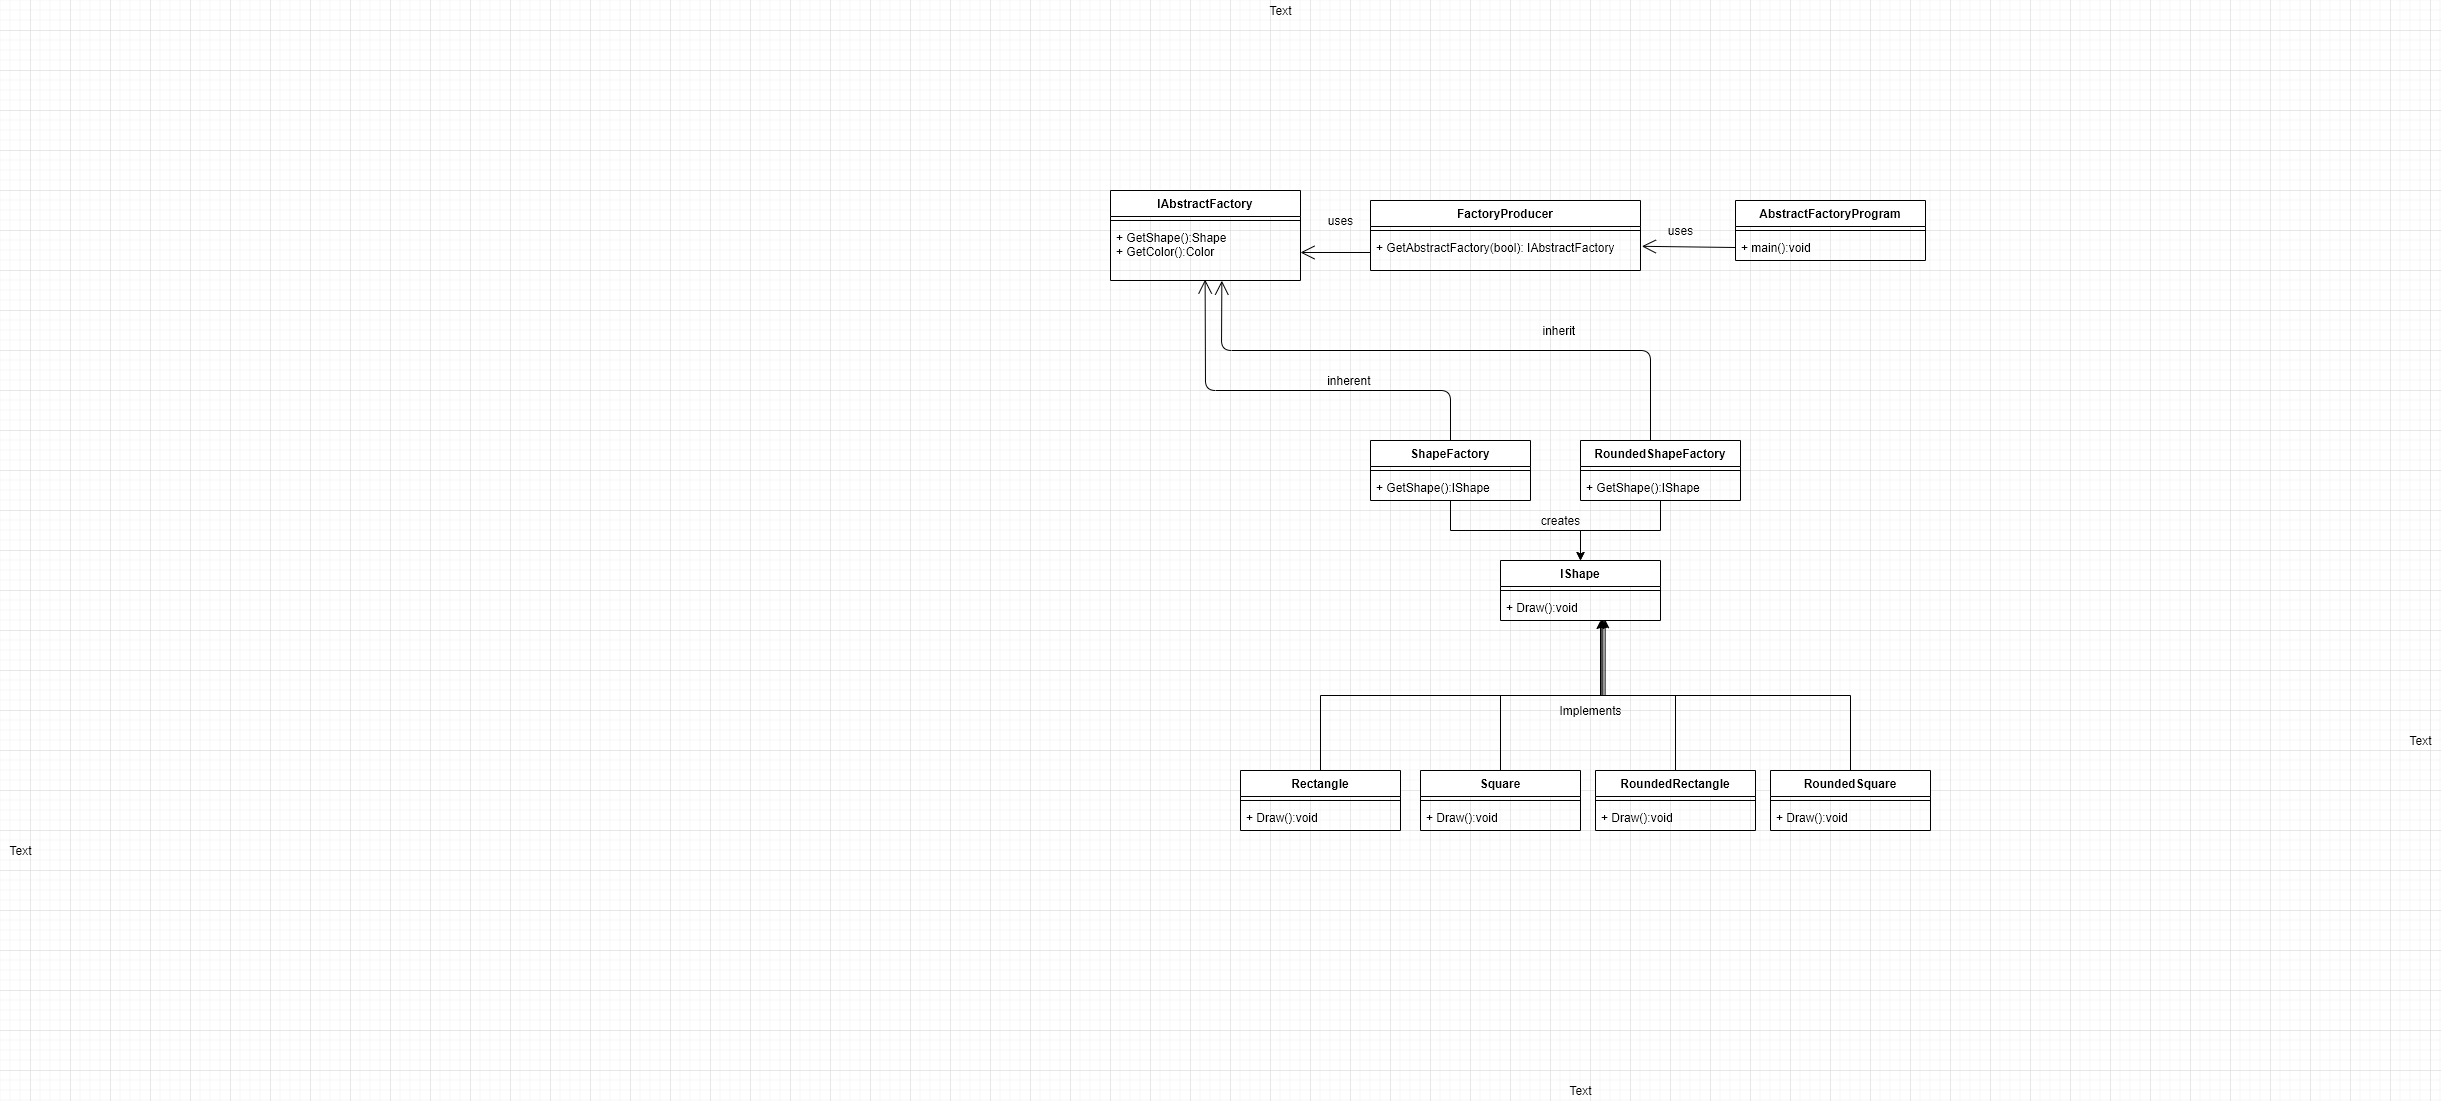

The diagram above was exported from draw.io. Its source (the exported page's mxGraphModel, read from the mxfile embedded in the PNG):
<mxGraphModel dx="3187" dy="1259" grid="1" gridSize="10" guides="1" tooltips="1" connect="1" arrows="1" fold="1" page="1" pageScale="1" pageWidth="1169" pageHeight="826" background="#ffffff" math="0" shadow="0">
  <root>
    <mxCell id="0" />
    <mxCell id="1" parent="0" />
    <mxCell id="m7PgRFIrvL6ZD_pVP9Qa-41" value="AbstractFactoryProgram" style="swimlane;fontStyle=1;align=center;verticalAlign=top;childLayout=stackLayout;horizontal=1;startSize=26;horizontalStack=0;resizeParent=1;resizeParentMax=0;resizeLast=0;collapsible=1;marginBottom=0;" parent="1" vertex="1">
      <mxGeometry x="505" y="50" width="190" height="60" as="geometry" />
    </mxCell>
    <mxCell id="m7PgRFIrvL6ZD_pVP9Qa-43" value="" style="line;strokeWidth=1;fillColor=none;align=left;verticalAlign=middle;spacingTop=-1;spacingLeft=3;spacingRight=3;rotatable=0;labelPosition=right;points=[];portConstraint=eastwest;" parent="m7PgRFIrvL6ZD_pVP9Qa-41" vertex="1">
      <mxGeometry y="26" width="190" height="8" as="geometry" />
    </mxCell>
    <mxCell id="m7PgRFIrvL6ZD_pVP9Qa-44" value="+ main():void" style="text;strokeColor=none;fillColor=none;align=left;verticalAlign=top;spacingLeft=4;spacingRight=4;overflow=hidden;rotatable=0;points=[[0,0.5],[1,0.5]];portConstraint=eastwest;" parent="m7PgRFIrvL6ZD_pVP9Qa-41" vertex="1">
      <mxGeometry y="34" width="190" height="26" as="geometry" />
    </mxCell>
    <mxCell id="m7PgRFIrvL6ZD_pVP9Qa-45" value="FactoryProducer" style="swimlane;fontStyle=1;align=center;verticalAlign=top;childLayout=stackLayout;horizontal=1;startSize=26;horizontalStack=0;resizeParent=1;resizeParentMax=0;resizeLast=0;collapsible=1;marginBottom=0;" parent="1" vertex="1">
      <mxGeometry x="140" y="50" width="270" height="70" as="geometry" />
    </mxCell>
    <mxCell id="m7PgRFIrvL6ZD_pVP9Qa-47" value="" style="line;strokeWidth=1;fillColor=none;align=left;verticalAlign=middle;spacingTop=-1;spacingLeft=3;spacingRight=3;rotatable=0;labelPosition=right;points=[];portConstraint=eastwest;" parent="m7PgRFIrvL6ZD_pVP9Qa-45" vertex="1">
      <mxGeometry y="26" width="270" height="8" as="geometry" />
    </mxCell>
    <mxCell id="m7PgRFIrvL6ZD_pVP9Qa-48" value="+ GetAbstractFactory(bool): IAbstractFactory" style="text;strokeColor=none;fillColor=none;align=left;verticalAlign=top;spacingLeft=4;spacingRight=4;overflow=hidden;rotatable=0;points=[[0,0.5],[1,0.5]];portConstraint=eastwest;" parent="m7PgRFIrvL6ZD_pVP9Qa-45" vertex="1">
      <mxGeometry y="34" width="270" height="36" as="geometry" />
    </mxCell>
    <mxCell id="m7PgRFIrvL6ZD_pVP9Qa-49" value="IAbstractFactory" style="swimlane;fontStyle=1;align=center;verticalAlign=top;childLayout=stackLayout;horizontal=1;startSize=26;horizontalStack=0;resizeParent=1;resizeParentMax=0;resizeLast=0;collapsible=1;marginBottom=0;" parent="1" vertex="1">
      <mxGeometry x="-120" y="40" width="190" height="90" as="geometry" />
    </mxCell>
    <mxCell id="m7PgRFIrvL6ZD_pVP9Qa-51" value="" style="line;strokeWidth=1;fillColor=none;align=left;verticalAlign=middle;spacingTop=-1;spacingLeft=3;spacingRight=3;rotatable=0;labelPosition=right;points=[];portConstraint=eastwest;" parent="m7PgRFIrvL6ZD_pVP9Qa-49" vertex="1">
      <mxGeometry y="26" width="190" height="8" as="geometry" />
    </mxCell>
    <mxCell id="m7PgRFIrvL6ZD_pVP9Qa-52" value="+ GetShape():Shape&#10;+ GetColor():Color" style="text;strokeColor=none;fillColor=none;align=left;verticalAlign=top;spacingLeft=4;spacingRight=4;overflow=hidden;rotatable=0;points=[[0,0.5],[1,0.5]];portConstraint=eastwest;" parent="m7PgRFIrvL6ZD_pVP9Qa-49" vertex="1">
      <mxGeometry y="34" width="190" height="56" as="geometry" />
    </mxCell>
    <mxCell id="m7PgRFIrvL6ZD_pVP9Qa-53" value="" style="endArrow=open;endFill=1;endSize=12;html=1;entryX=1;entryY=0.5;entryDx=0;entryDy=0;exitX=0;exitY=0.5;exitDx=0;exitDy=0;" parent="1" source="m7PgRFIrvL6ZD_pVP9Qa-48" target="m7PgRFIrvL6ZD_pVP9Qa-52" edge="1">
      <mxGeometry width="160" relative="1" as="geometry">
        <mxPoint x="320" y="200" as="sourcePoint" />
        <mxPoint x="30" y="110" as="targetPoint" />
      </mxGeometry>
    </mxCell>
    <mxCell id="m7PgRFIrvL6ZD_pVP9Qa-54" value="" style="endArrow=open;endFill=1;endSize=12;html=1;entryX=1.005;entryY=0.328;entryDx=0;entryDy=0;exitX=0;exitY=0.5;exitDx=0;exitDy=0;entryPerimeter=0;" parent="1" source="m7PgRFIrvL6ZD_pVP9Qa-44" target="m7PgRFIrvL6ZD_pVP9Qa-48" edge="1">
      <mxGeometry width="160" relative="1" as="geometry">
        <mxPoint x="550" y="140" as="sourcePoint" />
        <mxPoint x="390" y="140" as="targetPoint" />
      </mxGeometry>
    </mxCell>
    <mxCell id="m7PgRFIrvL6ZD_pVP9Qa-55" value="uses" style="text;html=1;align=center;verticalAlign=middle;resizable=0;points=[];autosize=1;" parent="1" vertex="1">
      <mxGeometry x="430" y="70" width="40" height="20" as="geometry" />
    </mxCell>
    <mxCell id="m7PgRFIrvL6ZD_pVP9Qa-56" value="uses" style="text;html=1;align=center;verticalAlign=middle;resizable=0;points=[];autosize=1;" parent="1" vertex="1">
      <mxGeometry x="90" y="60" width="40" height="20" as="geometry" />
    </mxCell>
    <mxCell id="m7PgRFIrvL6ZD_pVP9Qa-77" style="edgeStyle=orthogonalEdgeStyle;rounded=0;orthogonalLoop=1;jettySize=auto;html=1;entryX=0.5;entryY=0;entryDx=0;entryDy=0;" parent="1" source="m7PgRFIrvL6ZD_pVP9Qa-57" target="m7PgRFIrvL6ZD_pVP9Qa-71" edge="1">
      <mxGeometry relative="1" as="geometry" />
    </mxCell>
    <mxCell id="m7PgRFIrvL6ZD_pVP9Qa-57" value="ShapeFactory" style="swimlane;fontStyle=1;align=center;verticalAlign=top;childLayout=stackLayout;horizontal=1;startSize=26;horizontalStack=0;resizeParent=1;resizeParentMax=0;resizeLast=0;collapsible=1;marginBottom=0;" parent="1" vertex="1">
      <mxGeometry x="140" y="290" width="160" height="60" as="geometry" />
    </mxCell>
    <mxCell id="m7PgRFIrvL6ZD_pVP9Qa-59" value="" style="line;strokeWidth=1;fillColor=none;align=left;verticalAlign=middle;spacingTop=-1;spacingLeft=3;spacingRight=3;rotatable=0;labelPosition=right;points=[];portConstraint=eastwest;" parent="m7PgRFIrvL6ZD_pVP9Qa-57" vertex="1">
      <mxGeometry y="26" width="160" height="8" as="geometry" />
    </mxCell>
    <mxCell id="m7PgRFIrvL6ZD_pVP9Qa-60" value="+ GetShape():IShape" style="text;strokeColor=none;fillColor=none;align=left;verticalAlign=top;spacingLeft=4;spacingRight=4;overflow=hidden;rotatable=0;points=[[0,0.5],[1,0.5]];portConstraint=eastwest;" parent="m7PgRFIrvL6ZD_pVP9Qa-57" vertex="1">
      <mxGeometry y="34" width="160" height="26" as="geometry" />
    </mxCell>
    <mxCell id="m7PgRFIrvL6ZD_pVP9Qa-76" style="edgeStyle=orthogonalEdgeStyle;rounded=0;orthogonalLoop=1;jettySize=auto;html=1;entryX=0.5;entryY=0;entryDx=0;entryDy=0;" parent="1" source="m7PgRFIrvL6ZD_pVP9Qa-61" target="m7PgRFIrvL6ZD_pVP9Qa-71" edge="1">
      <mxGeometry relative="1" as="geometry" />
    </mxCell>
    <mxCell id="m7PgRFIrvL6ZD_pVP9Qa-61" value="RoundedShapeFactory" style="swimlane;fontStyle=1;align=center;verticalAlign=top;childLayout=stackLayout;horizontal=1;startSize=26;horizontalStack=0;resizeParent=1;resizeParentMax=0;resizeLast=0;collapsible=1;marginBottom=0;" parent="1" vertex="1">
      <mxGeometry x="350" y="290" width="160" height="60" as="geometry" />
    </mxCell>
    <mxCell id="m7PgRFIrvL6ZD_pVP9Qa-63" value="" style="line;strokeWidth=1;fillColor=none;align=left;verticalAlign=middle;spacingTop=-1;spacingLeft=3;spacingRight=3;rotatable=0;labelPosition=right;points=[];portConstraint=eastwest;" parent="m7PgRFIrvL6ZD_pVP9Qa-61" vertex="1">
      <mxGeometry y="26" width="160" height="8" as="geometry" />
    </mxCell>
    <mxCell id="m7PgRFIrvL6ZD_pVP9Qa-64" value="+ GetShape():IShape" style="text;strokeColor=none;fillColor=none;align=left;verticalAlign=top;spacingLeft=4;spacingRight=4;overflow=hidden;rotatable=0;points=[[0,0.5],[1,0.5]];portConstraint=eastwest;" parent="m7PgRFIrvL6ZD_pVP9Qa-61" vertex="1">
      <mxGeometry y="34" width="160" height="26" as="geometry" />
    </mxCell>
    <mxCell id="m7PgRFIrvL6ZD_pVP9Qa-65" value="" style="endArrow=open;endFill=1;endSize=12;html=1;entryX=0.498;entryY=0.984;entryDx=0;entryDy=0;exitX=0.5;exitY=0;exitDx=0;exitDy=0;entryPerimeter=0;" parent="1" source="m7PgRFIrvL6ZD_pVP9Qa-57" target="m7PgRFIrvL6ZD_pVP9Qa-52" edge="1">
      <mxGeometry width="160" relative="1" as="geometry">
        <mxPoint x="150" y="112" as="sourcePoint" />
        <mxPoint x="80" y="112" as="targetPoint" />
        <Array as="points">
          <mxPoint x="220" y="240" />
          <mxPoint x="-25" y="240" />
        </Array>
      </mxGeometry>
    </mxCell>
    <mxCell id="m7PgRFIrvL6ZD_pVP9Qa-68" value="" style="endArrow=open;endFill=1;endSize=12;html=1;entryX=0.586;entryY=1.004;entryDx=0;entryDy=0;entryPerimeter=0;" parent="1" target="m7PgRFIrvL6ZD_pVP9Qa-52" edge="1">
      <mxGeometry width="160" relative="1" as="geometry">
        <mxPoint x="420" y="290" as="sourcePoint" />
        <mxPoint x="220" y="250" as="targetPoint" />
        <Array as="points">
          <mxPoint x="420" y="200" />
          <mxPoint x="-9" y="200" />
        </Array>
      </mxGeometry>
    </mxCell>
    <mxCell id="m7PgRFIrvL6ZD_pVP9Qa-69" value="inherit&amp;nbsp;" style="text;html=1;align=center;verticalAlign=middle;resizable=0;points=[];autosize=1;" parent="1" vertex="1">
      <mxGeometry x="305" y="170" width="50" height="20" as="geometry" />
    </mxCell>
    <mxCell id="m7PgRFIrvL6ZD_pVP9Qa-70" value="inherent&amp;nbsp;" style="text;html=1;align=center;verticalAlign=middle;resizable=0;points=[];autosize=1;" parent="1" vertex="1">
      <mxGeometry x="90" y="220" width="60" height="20" as="geometry" />
    </mxCell>
    <mxCell id="m7PgRFIrvL6ZD_pVP9Qa-71" value="IShape" style="swimlane;fontStyle=1;align=center;verticalAlign=top;childLayout=stackLayout;horizontal=1;startSize=26;horizontalStack=0;resizeParent=1;resizeParentMax=0;resizeLast=0;collapsible=1;marginBottom=0;" parent="1" vertex="1">
      <mxGeometry x="270" y="410" width="160" height="60" as="geometry" />
    </mxCell>
    <mxCell id="m7PgRFIrvL6ZD_pVP9Qa-73" value="" style="line;strokeWidth=1;fillColor=none;align=left;verticalAlign=middle;spacingTop=-1;spacingLeft=3;spacingRight=3;rotatable=0;labelPosition=right;points=[];portConstraint=eastwest;" parent="m7PgRFIrvL6ZD_pVP9Qa-71" vertex="1">
      <mxGeometry y="26" width="160" height="8" as="geometry" />
    </mxCell>
    <mxCell id="m7PgRFIrvL6ZD_pVP9Qa-74" value="+ Draw():void" style="text;strokeColor=none;fillColor=none;align=left;verticalAlign=top;spacingLeft=4;spacingRight=4;overflow=hidden;rotatable=0;points=[[0,0.5],[1,0.5]];portConstraint=eastwest;" parent="m7PgRFIrvL6ZD_pVP9Qa-71" vertex="1">
      <mxGeometry y="34" width="160" height="26" as="geometry" />
    </mxCell>
    <mxCell id="m7PgRFIrvL6ZD_pVP9Qa-78" value="creates" style="text;html=1;align=center;verticalAlign=middle;resizable=0;points=[];autosize=1;" parent="1" vertex="1">
      <mxGeometry x="305" y="360" width="50" height="20" as="geometry" />
    </mxCell>
    <mxCell id="m7PgRFIrvL6ZD_pVP9Qa-94" style="edgeStyle=orthogonalEdgeStyle;rounded=0;orthogonalLoop=1;jettySize=auto;html=1;entryX=0.64;entryY=0.966;entryDx=0;entryDy=0;entryPerimeter=0;" parent="1" source="m7PgRFIrvL6ZD_pVP9Qa-79" target="m7PgRFIrvL6ZD_pVP9Qa-74" edge="1">
      <mxGeometry relative="1" as="geometry" />
    </mxCell>
    <mxCell id="m7PgRFIrvL6ZD_pVP9Qa-79" value="Rectangle" style="swimlane;fontStyle=1;align=center;verticalAlign=top;childLayout=stackLayout;horizontal=1;startSize=26;horizontalStack=0;resizeParent=1;resizeParentMax=0;resizeLast=0;collapsible=1;marginBottom=0;" parent="1" vertex="1">
      <mxGeometry x="10" y="620" width="160" height="60" as="geometry" />
    </mxCell>
    <mxCell id="m7PgRFIrvL6ZD_pVP9Qa-81" value="" style="line;strokeWidth=1;fillColor=none;align=left;verticalAlign=middle;spacingTop=-1;spacingLeft=3;spacingRight=3;rotatable=0;labelPosition=right;points=[];portConstraint=eastwest;" parent="m7PgRFIrvL6ZD_pVP9Qa-79" vertex="1">
      <mxGeometry y="26" width="160" height="8" as="geometry" />
    </mxCell>
    <mxCell id="m7PgRFIrvL6ZD_pVP9Qa-82" value="+ Draw():void" style="text;strokeColor=none;fillColor=none;align=left;verticalAlign=top;spacingLeft=4;spacingRight=4;overflow=hidden;rotatable=0;points=[[0,0.5],[1,0.5]];portConstraint=eastwest;" parent="m7PgRFIrvL6ZD_pVP9Qa-79" vertex="1">
      <mxGeometry y="34" width="160" height="26" as="geometry" />
    </mxCell>
    <mxCell id="m7PgRFIrvL6ZD_pVP9Qa-96" style="edgeStyle=orthogonalEdgeStyle;rounded=0;orthogonalLoop=1;jettySize=auto;html=1;entryX=0.654;entryY=0.966;entryDx=0;entryDy=0;entryPerimeter=0;" parent="1" source="m7PgRFIrvL6ZD_pVP9Qa-83" target="m7PgRFIrvL6ZD_pVP9Qa-74" edge="1">
      <mxGeometry relative="1" as="geometry" />
    </mxCell>
    <mxCell id="m7PgRFIrvL6ZD_pVP9Qa-83" value="Square" style="swimlane;fontStyle=1;align=center;verticalAlign=top;childLayout=stackLayout;horizontal=1;startSize=26;horizontalStack=0;resizeParent=1;resizeParentMax=0;resizeLast=0;collapsible=1;marginBottom=0;" parent="1" vertex="1">
      <mxGeometry x="190" y="620" width="160" height="60" as="geometry" />
    </mxCell>
    <mxCell id="m7PgRFIrvL6ZD_pVP9Qa-84" value="" style="line;strokeWidth=1;fillColor=none;align=left;verticalAlign=middle;spacingTop=-1;spacingLeft=3;spacingRight=3;rotatable=0;labelPosition=right;points=[];portConstraint=eastwest;" parent="m7PgRFIrvL6ZD_pVP9Qa-83" vertex="1">
      <mxGeometry y="26" width="160" height="8" as="geometry" />
    </mxCell>
    <mxCell id="m7PgRFIrvL6ZD_pVP9Qa-85" value="+ Draw():void" style="text;strokeColor=none;fillColor=none;align=left;verticalAlign=top;spacingLeft=4;spacingRight=4;overflow=hidden;rotatable=0;points=[[0,0.5],[1,0.5]];portConstraint=eastwest;" parent="m7PgRFIrvL6ZD_pVP9Qa-83" vertex="1">
      <mxGeometry y="34" width="160" height="26" as="geometry" />
    </mxCell>
    <mxCell id="m7PgRFIrvL6ZD_pVP9Qa-97" style="edgeStyle=orthogonalEdgeStyle;rounded=0;orthogonalLoop=1;jettySize=auto;html=1;" parent="1" source="m7PgRFIrvL6ZD_pVP9Qa-86" edge="1">
      <mxGeometry relative="1" as="geometry">
        <mxPoint x="370" y="470" as="targetPoint" />
      </mxGeometry>
    </mxCell>
    <mxCell id="m7PgRFIrvL6ZD_pVP9Qa-86" value="RoundedRectangle" style="swimlane;fontStyle=1;align=center;verticalAlign=top;childLayout=stackLayout;horizontal=1;startSize=26;horizontalStack=0;resizeParent=1;resizeParentMax=0;resizeLast=0;collapsible=1;marginBottom=0;" parent="1" vertex="1">
      <mxGeometry x="365" y="620" width="160" height="60" as="geometry" />
    </mxCell>
    <mxCell id="m7PgRFIrvL6ZD_pVP9Qa-87" value="" style="line;strokeWidth=1;fillColor=none;align=left;verticalAlign=middle;spacingTop=-1;spacingLeft=3;spacingRight=3;rotatable=0;labelPosition=right;points=[];portConstraint=eastwest;" parent="m7PgRFIrvL6ZD_pVP9Qa-86" vertex="1">
      <mxGeometry y="26" width="160" height="8" as="geometry" />
    </mxCell>
    <mxCell id="m7PgRFIrvL6ZD_pVP9Qa-88" value="+ Draw():void" style="text;strokeColor=none;fillColor=none;align=left;verticalAlign=top;spacingLeft=4;spacingRight=4;overflow=hidden;rotatable=0;points=[[0,0.5],[1,0.5]];portConstraint=eastwest;" parent="m7PgRFIrvL6ZD_pVP9Qa-86" vertex="1">
      <mxGeometry y="34" width="160" height="26" as="geometry" />
    </mxCell>
    <mxCell id="m7PgRFIrvL6ZD_pVP9Qa-99" style="edgeStyle=orthogonalEdgeStyle;rounded=0;orthogonalLoop=1;jettySize=auto;html=1;entryX=0.633;entryY=0.966;entryDx=0;entryDy=0;entryPerimeter=0;" parent="1" source="m7PgRFIrvL6ZD_pVP9Qa-89" target="m7PgRFIrvL6ZD_pVP9Qa-74" edge="1">
      <mxGeometry relative="1" as="geometry" />
    </mxCell>
    <mxCell id="m7PgRFIrvL6ZD_pVP9Qa-89" value="RoundedSquare" style="swimlane;fontStyle=1;align=center;verticalAlign=top;childLayout=stackLayout;horizontal=1;startSize=26;horizontalStack=0;resizeParent=1;resizeParentMax=0;resizeLast=0;collapsible=1;marginBottom=0;" parent="1" vertex="1">
      <mxGeometry x="540" y="620" width="160" height="60" as="geometry" />
    </mxCell>
    <mxCell id="m7PgRFIrvL6ZD_pVP9Qa-90" value="" style="line;strokeWidth=1;fillColor=none;align=left;verticalAlign=middle;spacingTop=-1;spacingLeft=3;spacingRight=3;rotatable=0;labelPosition=right;points=[];portConstraint=eastwest;" parent="m7PgRFIrvL6ZD_pVP9Qa-89" vertex="1">
      <mxGeometry y="26" width="160" height="8" as="geometry" />
    </mxCell>
    <mxCell id="m7PgRFIrvL6ZD_pVP9Qa-91" value="+ Draw():void" style="text;strokeColor=none;fillColor=none;align=left;verticalAlign=top;spacingLeft=4;spacingRight=4;overflow=hidden;rotatable=0;points=[[0,0.5],[1,0.5]];portConstraint=eastwest;" parent="m7PgRFIrvL6ZD_pVP9Qa-89" vertex="1">
      <mxGeometry y="34" width="160" height="26" as="geometry" />
    </mxCell>
    <mxCell id="m7PgRFIrvL6ZD_pVP9Qa-100" value="Implements" style="text;html=1;align=center;verticalAlign=middle;resizable=0;points=[];autosize=1;" parent="1" vertex="1">
      <mxGeometry x="320" y="550" width="80" height="20" as="geometry" />
    </mxCell>
    <mxCell id="m7PgRFIrvL6ZD_pVP9Qa-101" value="Text" style="text;html=1;align=center;verticalAlign=middle;resizable=0;points=[];autosize=1;" parent="1" vertex="1">
      <mxGeometry x="30" y="-150" width="40" height="20" as="geometry" />
    </mxCell>
    <mxCell id="m7PgRFIrvL6ZD_pVP9Qa-102" value="Text" style="text;html=1;align=center;verticalAlign=middle;resizable=0;points=[];autosize=1;" parent="1" vertex="1">
      <mxGeometry x="330" y="930" width="40" height="20" as="geometry" />
    </mxCell>
    <mxCell id="m7PgRFIrvL6ZD_pVP9Qa-103" value="Text" style="text;html=1;align=center;verticalAlign=middle;resizable=0;points=[];autosize=1;" parent="1" vertex="1">
      <mxGeometry x="1170" y="580" width="40" height="20" as="geometry" />
    </mxCell>
    <mxCell id="m7PgRFIrvL6ZD_pVP9Qa-104" value="Text" style="text;html=1;align=center;verticalAlign=middle;resizable=0;points=[];autosize=1;" parent="1" vertex="1">
      <mxGeometry x="-1230" y="690" width="40" height="20" as="geometry" />
    </mxCell>
  </root>
</mxGraphModel>